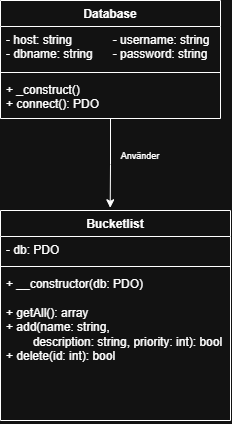

The diagram above was exported from draw.io. Its source (the exported page's mxGraphModel, read from the mxfile embedded in the PNG):
<mxGraphModel dx="487" dy="269" grid="1" gridSize="10" guides="1" tooltips="1" connect="1" arrows="1" fold="1" page="1" pageScale="1" pageWidth="850" pageHeight="1100" math="0" shadow="0">
  <root>
    <mxCell id="0" />
    <mxCell id="1" parent="0" />
    <mxCell id="O79aT_6ssAMCBu8IZXHY-10" edge="1" parent="1" source="O79aT_6ssAMCBu8IZXHY-1" style="edgeStyle=orthogonalEdgeStyle;rounded=0;orthogonalLoop=1;jettySize=auto;html=1;defaultLabelBackgroundColor=page;labelPadding=0 4;entryX=0.477;entryY=-0.013;entryDx=0;entryDy=0;entryPerimeter=0;" target="O79aT_6ssAMCBu8IZXHY-6" value="">
      <mxGeometry relative="1" as="geometry">
        <mxPoint x="450" y="440" as="targetPoint" />
      </mxGeometry>
    </mxCell>
    <mxCell id="O79aT_6ssAMCBu8IZXHY-1" parent="1" style="swimlane;fontStyle=1;align=center;verticalAlign=top;childLayout=stackLayout;horizontal=1;startSize=26;horizontalStack=0;resizeParent=1;resizeParentMax=0;resizeLast=0;collapsible=1;marginBottom=0;whiteSpace=wrap;html=1;" value="Database" vertex="1">
      <mxGeometry height="118" width="220" x="350" y="250" as="geometry" />
    </mxCell>
    <mxCell id="O79aT_6ssAMCBu8IZXHY-2" parent="O79aT_6ssAMCBu8IZXHY-1" style="text;strokeColor=none;fillColor=none;align=left;verticalAlign=top;spacingLeft=4;spacingRight=4;overflow=hidden;rotatable=0;points=[[0,0.5],[1,0.5]];portConstraint=eastwest;whiteSpace=wrap;html=1;" value="- host: string&lt;span style=&quot;white-space: pre;&quot;&gt;&#09;&lt;/span&gt;&lt;span style=&quot;white-space: pre;&quot;&gt;&#09;&lt;/span&gt;- username: string&lt;div&gt;- dbname: string&lt;span style=&quot;white-space: pre;&quot;&gt;&#09;&lt;/span&gt;- password: string&lt;/div&gt;" vertex="1">
      <mxGeometry height="42" width="220" y="26" as="geometry" />
    </mxCell>
    <mxCell id="O79aT_6ssAMCBu8IZXHY-3" parent="O79aT_6ssAMCBu8IZXHY-1" style="line;strokeWidth=1;fillColor=none;align=left;verticalAlign=middle;spacingTop=-1;spacingLeft=3;spacingRight=3;rotatable=0;labelPosition=right;points=[];portConstraint=eastwest;strokeColor=inherit;labelPerimeter=1;" value="" vertex="1">
      <mxGeometry height="8" width="220" y="68" as="geometry" />
    </mxCell>
    <mxCell id="O79aT_6ssAMCBu8IZXHY-4" parent="O79aT_6ssAMCBu8IZXHY-1" style="text;strokeColor=none;fillColor=none;align=left;verticalAlign=top;spacingLeft=4;spacingRight=4;overflow=hidden;rotatable=0;points=[[0,0.5],[1,0.5]];portConstraint=eastwest;whiteSpace=wrap;html=1;" value="+ _construct()&lt;div&gt;+ connect(): PDO&lt;/div&gt;" vertex="1">
      <mxGeometry height="42" width="220" y="76" as="geometry" />
    </mxCell>
    <mxCell id="O79aT_6ssAMCBu8IZXHY-6" parent="1" style="swimlane;fontStyle=1;align=center;verticalAlign=top;childLayout=stackLayout;horizontal=1;startSize=26;horizontalStack=0;resizeParent=1;resizeParentMax=0;resizeLast=0;collapsible=1;marginBottom=0;whiteSpace=wrap;html=1;" value="Bucketlist" vertex="1">
      <mxGeometry height="210" width="230" x="350" y="460" as="geometry" />
    </mxCell>
    <mxCell id="O79aT_6ssAMCBu8IZXHY-7" parent="O79aT_6ssAMCBu8IZXHY-6" style="text;strokeColor=none;fillColor=none;align=left;verticalAlign=top;spacingLeft=4;spacingRight=4;overflow=hidden;rotatable=0;points=[[0,0.5],[1,0.5]];portConstraint=eastwest;whiteSpace=wrap;html=1;" value="- db: PDO" vertex="1">
      <mxGeometry height="26" width="230" y="26" as="geometry" />
    </mxCell>
    <mxCell id="O79aT_6ssAMCBu8IZXHY-8" parent="O79aT_6ssAMCBu8IZXHY-6" style="line;strokeWidth=1;fillColor=none;align=left;verticalAlign=middle;spacingTop=-1;spacingLeft=3;spacingRight=3;rotatable=0;labelPosition=right;points=[];portConstraint=eastwest;strokeColor=inherit;labelPerimeter=1;" value="" vertex="1">
      <mxGeometry height="8" width="230" y="52" as="geometry" />
    </mxCell>
    <mxCell id="O79aT_6ssAMCBu8IZXHY-9" parent="O79aT_6ssAMCBu8IZXHY-6" style="text;strokeColor=none;fillColor=none;align=left;verticalAlign=top;spacingLeft=4;spacingRight=4;overflow=hidden;rotatable=0;points=[[0,0.5],[1,0.5]];portConstraint=eastwest;whiteSpace=wrap;html=1;" value="+ __constructor(db: PDO)&lt;div&gt;&lt;br&gt;&lt;/div&gt;&lt;div&gt;+ getAll(): array&lt;/div&gt;&lt;div&gt;+ add(name: string,&lt;/div&gt;&lt;div&gt;&lt;span style=&quot;white-space: pre;&quot;&gt;&#09;&lt;/span&gt;description: string, priority: int): bool&lt;br&gt;&lt;/div&gt;&lt;div&gt;+ delete(id: int): bool&lt;/div&gt;" vertex="1">
      <mxGeometry height="150" width="230" y="60" as="geometry" />
    </mxCell>
    <mxCell id="O79aT_6ssAMCBu8IZXHY-11" parent="1" style="text;html=1;whiteSpace=wrap;strokeColor=none;fillColor=none;align=center;verticalAlign=middle;rounded=0;" value="&lt;font style=&quot;font-size: 9px;&quot;&gt;Använder&lt;/font&gt;" vertex="1">
      <mxGeometry height="30" width="60" x="460" y="390" as="geometry" />
    </mxCell>
  </root>
</mxGraphModel>